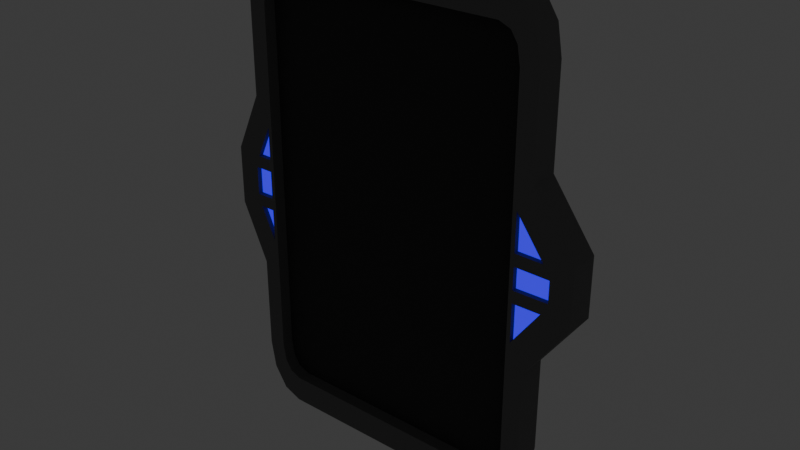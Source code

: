# Source: WallGreeblePad1.blend  (saved by Blender 4.2.66; exported with 4.5.12 LTS)
import bpy
from mathutils import Matrix  # noqa: F401  (used for matrix-valued properties, if any)

bpy.ops.wm.read_factory_settings(use_empty=True)
scene = bpy.context.scene
scene.name = 'Scene'

# ---- collections
col_collection = bpy.data.collections.new('Collection'); scene.collection.children.link(col_collection)

# ---- images (referenced by path relative to the original .blend; pixels are not part of the script)
import os
ASSET_DIR = os.environ.get("B2B_ASSET_DIR", "")  # directory of the original .blend (textures are referenced by path, not embedded)
HERE = os.path.dirname(os.path.abspath(__file__))  # packed textures are extracted next to this script under _unpacked/

def load_image(name, relpath, width, height, colorspace="sRGB"):
    """Load a texture the original file referenced (path relative to the .blend, or extracted next to this script)."""
    p = next((c for c in (os.path.join(HERE, relpath), os.path.join(ASSET_DIR, relpath)) if relpath and os.path.exists(c)), "")
    if p:
        img = bpy.data.images.load(p, check_existing=True)
        img.name = name
    else:  # same state as the original file: an image datablock whose file is absent (Cycles renders it pink)
        img = bpy.data.images.new(name, width, height)
        img.source = "FILE"
        img.filepath = "//" + (relpath or name)
    img.colorspace_settings.name = colorspace
    return img
img_texturesci_fi_png = load_image('Texturesci fi.png', 'Texturesci fi.png', 1024, 1024, 'sRGB')

# ---- materials (node trees are filled in below, after node groups)
mat_texture = bpy.data.materials.new('Texture')
mat_texture.roughness = 0.5
mat_material_001 = bpy.data.materials.new('Material.001')
mat_material_002 = bpy.data.materials.new('Material.002')
mat_material_003 = bpy.data.materials.new('Material.003')

# ---- material node trees
mat_texture.use_nodes = True; mat_texture.node_tree.nodes.clear()
_N = mat_texture.node_tree.nodes; _L = mat_texture.node_tree.links
n0 = _N.new('ShaderNodeBsdfPrincipled'); n0.name = 'Principled BSDF'; n0.location = (10, 300)
n0.inputs[27].default_value = (0.0, 0.0, 0.0, 1.0)
n0.inputs[28].default_value = 1.0
n1 = _N.new('ShaderNodeOutputMaterial'); n1.name = 'Material Output'; n1.location = (300, 300)
n2 = _N.new('ShaderNodeNormalMap'); n2.name = 'Normal Map'; n2.location = (-300, -300)
n2.label = 'Normal/Map'
n2.inputs[0].default_value = 0.0
n3 = _N.new('ShaderNodeTexImage'); n3.name = 'Image Texture'; n3.location = (-300, 600)
n3.image = img_texturesci_fi_png
_L.new(n0.outputs[0], n1.inputs[0])
_L.new(n2.outputs[0], n0.inputs[5])
_L.new(n3.outputs[0], n0.inputs[0])
n1.is_active_output = True
mat_material_001.use_nodes = True; mat_material_001.node_tree.nodes.clear()
_N = mat_material_001.node_tree.nodes; _L = mat_material_001.node_tree.links
n0 = _N.new('ShaderNodeBsdfPrincipled'); n0.name = 'Principled BSDF'; n0.location = (10, 300)
n0.inputs[0].default_value = (0.04023, 0.04023, 0.04023, 1.0)
n0.inputs[2].default_value = 1.0
n1 = _N.new('ShaderNodeOutputMaterial'); n1.name = 'Material Output'; n1.location = (300, 300)
_L.new(n0.outputs[0], n1.inputs[0])
n1.is_active_output = True
mat_material_002.use_nodes = True; mat_material_002.node_tree.nodes.clear()
_N = mat_material_002.node_tree.nodes; _L = mat_material_002.node_tree.links
n0 = _N.new('ShaderNodeBsdfPrincipled'); n0.name = 'Principled BSDF'; n0.location = (10, 300)
n0.inputs[0].default_value = (0.1607, 0.1607, 0.1607, 1.0)
n0.inputs[2].default_value = 1.0
n1 = _N.new('ShaderNodeOutputMaterial'); n1.name = 'Material Output'; n1.location = (300, 300)
_L.new(n0.outputs[0], n1.inputs[0])
n1.is_active_output = True
mat_material_003.use_nodes = True; mat_material_003.node_tree.nodes.clear()
_N = mat_material_003.node_tree.nodes; _L = mat_material_003.node_tree.links
n0 = _N.new('ShaderNodeBsdfPrincipled'); n0.name = 'Principled BSDF'; n0.location = (10, 300)
n0.inputs[0].default_value = (0.03643, 0.02557, 0.1814, 1.0)
n0.inputs[2].default_value = 1.0
n0.inputs[27].default_value = (0.03636, 0.0, 1.0, 1.0)
n0.inputs[28].default_value = 1.0
n1 = _N.new('ShaderNodeOutputMaterial'); n1.name = 'Material Output'; n1.location = (300, 300)
_L.new(n0.outputs[0], n1.inputs[0])
n1.is_active_output = True

# ---- world
world_world = bpy.data.worlds.new('World'); scene.world = world_world
world_world.use_nodes = True; world_world.node_tree.nodes.clear()
_N = world_world.node_tree.nodes; _L = world_world.node_tree.links
n0 = _N.new('ShaderNodeOutputWorld'); n0.name = 'World Output'; n0.location = (300, 300)
n1 = _N.new('ShaderNodeBackground'); n1.name = 'Background'; n1.location = (10, 300)
n1.inputs[0].default_value = (0.05088, 0.05088, 0.05088, 1.0)
_L.new(n1.outputs[0], n0.inputs[0])
n0.is_active_output = True
world_world.color = (0.05088, 0.05088, 0.05088)
world_world.sun_shadow_jitter_overblur = 0.0

# ---- meshes
me_cube_353 = bpy.data.meshes.new('Cube.353')
me_cube_353.from_pydata([(0.1807, 0.02509, -0.2167), (0.1374, 0.02509, -0.2841), (0.1749, 0.02509, -0.2504), (0.159, 0.02509, -0.2751), (0.1346, -0.009264, -0.2512), (0.1595, -0.009264, -0.2124), (0.1481, -0.009264, -0.2455), (0.1559, -0.009264, -0.2333), (-0.1409, 0.02509, -0.2841), (-0.1842, 0.02509, -0.2167), (-0.1626, 0.02509, -0.2751), (-0.1784, 0.02509, -0.2504), (-0.1631, -0.009264, -0.2124), (-0.1382, -0.009264, -0.2512), (-0.1595, -0.009264, -0.2333), (-0.1516, -0.009264, -0.2455), (0.1374, 0.02509, 0.2841), (0.1807, 0.02509, 0.2167), (0.159, 0.02509, 0.2751), (0.1749, 0.02509, 0.2504), (0.1595, -0.009264, 0.2124), (0.1346, -0.009264, 0.2512), (0.1559, -0.009264, 0.2333), (0.1481, -0.009264, 0.2455), (-0.1842, 0.02509, 0.2167), (-0.1409, 0.02509, 0.2841), (-0.1784, 0.02509, 0.2504), (-0.1626, 0.02509, 0.2751), (-0.1382, -0.009264, 0.2512), (-0.1631, -0.009264, 0.2124), (-0.1516, -0.009264, 0.2455), (-0.1595, -0.009264, 0.2333), (-0.1842, 0.02509, -0.1044), (-0.1842, 0.02509, 0.1044), (-0.2156, 0.02509, -0.03482), (-0.2156, 0.02509, 0.03482), (-0.1631, -0.009264, 0.09405), (-0.1631, -0.009264, -0.09405), (-0.1944, -0.009264, 0.02442), (-0.1944, -0.009264, -0.02441), (0.1807, 0.02509, 0.1044), (0.1807, 0.02509, -0.1044), (0.2308, 0.02509, 0.03482), (0.2308, 0.02509, -0.03482), (0.1807, -0.009264, -0.1044), (0.1595, -0.009264, 0.08969), (0.2097, -0.009264, -0.02005), (0.2097, -0.009264, 0.02005), (0.1807, -0.009264, -0.2167), (0.1749, -0.009264, -0.2504), (0.159, -0.009264, -0.2751), (0.1374, -0.009264, -0.2841), (-0.1784, -0.009264, -0.2504), (-0.1842, -0.009264, -0.2167), (-0.1626, -0.009264, -0.2751), (-0.1409, -0.009264, -0.2841), (-0.1626, -0.009264, 0.2751), (-0.1409, -0.009264, 0.2841), (-0.1784, -0.009264, 0.2504), (-0.1842, -0.009264, 0.2167), (0.1749, -0.009264, 0.2504), (0.1807, -0.009264, 0.2167), (0.159, -0.009264, 0.2751), (0.1374, -0.009264, 0.2841), (-0.2156, -0.009264, -0.03482), (-0.1842, -0.009264, -0.1044), (0.1595, -0.009264, -0.08969), (0.2308, -0.009264, -0.03482), (-0.2156, -0.009264, 0.03482), (0.2308, -0.009264, 0.03482), (-0.1842, -0.009264, 0.1044), (0.1807, -0.009264, 0.1044), (0.1595, -0.009264, -0.0206), (0.1595, -0.009264, 0.0206), (-0.1631, -0.009264, -0.02408), (-0.1631, -0.009264, 0.02408), (-0.1631, 0.005475, -0.09405), (0.1595, 0.005475, -0.08969), (0.1595, 0.005475, 0.08969), (-0.1631, 0.005475, 0.09405), (0.1595, 0.005475, -0.2124), (0.1559, 0.005475, -0.2333), (0.1481, 0.005475, -0.2455), (0.1346, 0.005475, -0.2512), (-0.1595, 0.005475, -0.2333), (-0.1631, 0.005475, -0.2124), (-0.1516, 0.005475, -0.2455), (-0.1382, 0.005475, -0.2512), (-0.1516, 0.005475, 0.2455), (-0.1382, 0.005475, 0.2512), (-0.1595, 0.005475, 0.2333), (-0.1631, 0.005475, 0.2124), (0.1559, 0.005475, 0.2333), (0.1595, 0.005475, 0.2124), (0.1481, 0.005475, 0.2455), (0.1346, 0.005475, 0.2512), (0.1595, 0.005475, -0.0206), (0.1595, 0.005475, 0.0206), (-0.1631, 0.005475, -0.02408), (-0.1631, 0.005475, 0.02408), (0.1642, -0.009264, -0.07338), (0.1972, -0.009264, -0.0275), (0.1642, -0.009264, -0.02785), (0.1642, -0.009264, -0.01323), (0.205, -0.009264, -0.01279), (0.205, -0.009264, 0.0128), (0.1642, -0.009264, 0.01324), (0.1642, -0.009264, 0.02786), (0.1972, -0.009264, 0.0275), (0.1642, -0.009264, 0.07338), (-0.1897, -0.009264, -0.01705), (-0.1678, -0.009264, -0.01682), (-0.1678, -0.009264, 0.01682), (-0.1897, -0.009264, 0.01705), (-0.1855, -0.009264, -0.03163), (-0.1678, -0.009264, -0.0709), (-0.1678, -0.009264, -0.03144), (-0.1855, -0.009264, 0.03163), (-0.1678, -0.009264, 0.03144), (-0.1678, -0.009264, 0.0709), (0.1642, -0.003324, -0.07338), (0.1972, -0.003324, -0.0275), (0.1642, -0.003324, -0.02785), (0.205, -0.003324, -0.01279), (0.1642, -0.003324, -0.01323), (0.1642, -0.003324, 0.01324), (0.205, -0.003324, 0.0128), (0.1972, -0.003324, 0.0275), (0.1642, -0.003324, 0.02786), (0.1642, -0.003324, 0.07338), (-0.1678, -0.003324, -0.01682), (-0.1897, -0.003324, -0.01705), (-0.1897, -0.003324, 0.01705), (-0.1678, -0.003324, 0.01682), (-0.1855, -0.003324, -0.03163), (-0.1678, -0.003324, -0.0709), (-0.1678, -0.003324, -0.03144), (-0.1678, -0.003324, 0.03144), (-0.1855, -0.003324, 0.03163), (-0.1678, -0.003324, 0.0709)], [], [(41, 44, 48, 0), (17, 61, 71, 40), (25, 57, 63, 16), (33, 24, 26, 27, 25, 16, 18, 19, 17, 40), (9, 53, 65, 32), (1, 51, 55, 8), (4, 6, 82, 83), (20, 22, 92, 93), (0, 48, 49, 2), (2, 49, 50, 3), (3, 50, 51, 1), (53, 9, 11, 52), (52, 11, 10, 54), (54, 10, 8, 55), (57, 25, 27, 56), (56, 27, 26, 58), (58, 26, 24, 59), (61, 17, 19, 60), (60, 19, 18, 62), (62, 18, 16, 63), (33, 70, 59, 24), (107, 108, 127, 128), (118, 119, 139, 137), (113, 110, 131, 132), (33, 40, 42, 35), (35, 42, 43, 34), (34, 43, 41, 32), (44, 41, 43, 67), (67, 43, 42, 69), (69, 42, 40, 71), (70, 33, 35, 68), (68, 35, 34, 64), (64, 34, 32, 65), (8, 10, 11, 9, 32, 41, 0, 2, 3, 1), (5, 7, 49, 48), (7, 6, 50, 49), (6, 4, 51, 50), (14, 12, 53, 52), (15, 14, 52, 54), (13, 15, 54, 55), (30, 28, 57, 56), (31, 30, 56, 58), (29, 31, 58, 59), (22, 20, 61, 60), (23, 22, 60, 62), (21, 23, 62, 63), (4, 13, 55, 51), (28, 21, 63, 57), (37, 39, 64, 65), (46, 66, 44, 67), (39, 38, 68, 64), (47, 46, 67, 69), (38, 36, 70, 68), (45, 47, 69, 71), (36, 29, 59, 70), (12, 37, 65, 53), (20, 45, 71, 61), (66, 5, 48, 44), (6, 7, 81, 82), (5, 66, 77, 80), (31, 29, 91, 90), (103, 104, 123, 124), (114, 115, 135, 134), (119, 117, 138, 139), (76, 85, 84, 86, 87, 83, 82, 81, 80, 77), (89, 88, 90, 91, 79, 78, 93, 92, 94, 95), (98, 96, 97, 99), (76, 77, 96, 98), (99, 97, 78, 79), (22, 23, 94, 92), (12, 14, 84, 85), (75, 74, 98, 99), (23, 21, 95, 94), (14, 15, 86, 84), (74, 37, 76, 98), (13, 4, 83, 87), (15, 13, 87, 86), (36, 75, 99, 79), (29, 36, 79, 91), (72, 73, 97, 96), (21, 28, 89, 95), (28, 30, 88, 89), (37, 12, 85, 76), (66, 72, 96, 77), (30, 31, 90, 88), (45, 20, 93, 78), (7, 5, 80, 81), (73, 45, 78, 97), (66, 46, 101, 100), (46, 72, 102, 101), (72, 66, 100, 102), (72, 46, 104, 103), (46, 47, 105, 104), (47, 73, 106, 105), (73, 72, 103, 106), (73, 47, 108, 107), (47, 45, 109, 108), (45, 73, 107, 109), (39, 74, 111, 110), (74, 75, 112, 111), (75, 38, 113, 112), (38, 39, 110, 113), (39, 37, 115, 114), (37, 74, 116, 115), (74, 39, 114, 116), (38, 75, 118, 117), (75, 36, 119, 118), (36, 38, 117, 119), (120, 121, 122), (124, 123, 126, 125), (128, 127, 129), (131, 130, 133, 132), (134, 135, 136), (138, 137, 139), (116, 114, 134, 136), (106, 103, 124, 125), (111, 112, 133, 130), (100, 101, 121, 120), (109, 107, 128, 129), (115, 116, 136, 135), (104, 105, 126, 123), (112, 113, 132, 133), (102, 100, 120, 122), (108, 109, 129, 127), (105, 106, 125, 126), (101, 102, 122, 121), (117, 118, 137, 138), (110, 111, 130, 131)])
me_cube_353.polygons.foreach_set('use_smooth', [True] * 128)
me_cube_353.polygons.foreach_set('material_index', [2, 2, 2, 2, 2, 2, 2, 2, 2, 2, 2, 2, 2, 2, 2, 2, 2, 2, 2, 2, 2, 2, 2, 2, 2, 2, 2, 2, 2, 2, 2, 2, 2, 2, 2, 2, 2, 2, 2, 2, 2, 2, 2, 2, 2, 2, 2, 2, 2, 2, 2, 2, 2, 2, 2, 2, 2, 2, 2, 2, 2, 2, 2, 2, 1, 1, 1, 1, 1, 2, 2, 2, 2, 2, 2, 2, 2, 2, 2, 2, 2, 2, 2, 2, 2, 2, 2, 2, 2, 2, 2, 2, 2, 2, 2, 2, 2, 2, 2, 2, 2, 2, 2, 2, 2, 2, 2, 2, 3, 3, 3, 3, 3, 3, 2, 2, 2, 2, 2, 2, 2, 2, 2, 2, 2, 2, 2, 2])
_k = set([(0, 2), (0, 41), (0, 48), (1, 3), (1, 8), (1, 51), (2, 3), (2, 49), (3, 50), (4, 6), (4, 13), (4, 83), (5, 7), (5, 66), (5, 80), (6, 7), (6, 82), (7, 81), (8, 10), (8, 55), (9, 11), (9, 32), (9, 53), (10, 11), (10, 54), (11, 52), (12, 14), (12, 37), (12, 85), (13, 15), (13, 87), (14, 15), (14, 84), (15, 86), (16, 18), (16, 25), (16, 63), (17, 19), (17, 40), (17, 61), (18, 19), (18, 62), (19, 60), (20, 22), (20, 45), (20, 93), (21, 23), (21, 28), (21, 95), (22, 23), (22, 92), (23, 94), (24, 26), (24, 33), (24, 59), (25, 27), (25, 57), (26, 27), (26, 58), (27, 56), (28, 30), (28, 89), (29, 31), (29, 36), (29, 91), (30, 31), (30, 88), (31, 90), (32, 34), (32, 65), (33, 35), (33, 70), (34, 35), (34, 64), (35, 68), (36, 75), (37, 74), (40, 42), (40, 71), (41, 43), (41, 44), (42, 43), (42, 69), (43, 67), (44, 48), (44, 67), (45, 73), (48, 49), (49, 50), (50, 51), (51, 55), (52, 53), (52, 54), (53, 65), (54, 55), (56, 57), (56, 58), (57, 63), (58, 59), (59, 70), (60, 61), (60, 62), (61, 71), (62, 63), (64, 65), (64, 68), (66, 72), (67, 69), (68, 70), (69, 71), (72, 73), (74, 75), (76, 85), (76, 98), (77, 80), (77, 96), (78, 93), (78, 97), (79, 91), (79, 99), (80, 81), (81, 82), (82, 83), (83, 87), (84, 85), (84, 86), (86, 87), (88, 89), (88, 90), (89, 95), (90, 91), (92, 93), (92, 94), (94, 95), (96, 97), (98, 99), (100, 101), (100, 102), (100, 120), (101, 102), (101, 121), (102, 122), (103, 104), (103, 106), (103, 124), (104, 105), (104, 123), (105, 106), (105, 126), (106, 125), (107, 108), (107, 109), (107, 128), (108, 109), (108, 127), (109, 129), (110, 111), (110, 113), (110, 131), (111, 112), (111, 130), (112, 113), (112, 133), (113, 132), (114, 115), (114, 116), (114, 134), (115, 116), (115, 135), (116, 136), (117, 118), (117, 119), (117, 138), (118, 119), (118, 137), (119, 139), (120, 121), (120, 122), (121, 122), (123, 124), (123, 126), (124, 125), (125, 126), (127, 128), (127, 129), (128, 129), (130, 131), (130, 133), (131, 132), (132, 133), (134, 135), (134, 136), (135, 136), (137, 138), (137, 139), (138, 139)])
me_cube_353.attributes.new('sharp_edge', 'BOOLEAN', 'EDGE').data.foreach_set('value', [ (min(e.vertices), max(e.vertices)) in _k for e in me_cube_353.edges])
_uv = me_cube_353.uv_layers.new(name='UVMap')
_uv.uv.foreach_set('vector', [0.1514, 0.388, 0.1539, 0.388, 0.1539, 0.3885, 0.1514, 0.3885, 0.1514, 0.3866, 0.1539, 0.3866, 0.1539, 0.3871, 0.1514, 0.3871, 0.1514, 0.3841, 0.1539, 0.3841, 0.1539, 0.386, 0.1514, 0.386, 0.1506, 0.3838, 0.1511, 0.3838, 0.1512, 0.3838, 0.1513, 0.384, 0.1514, 0.3841, 0.1514, 0.386, 0.1513, 0.3862, 0.1512, 0.3863, 0.1511, 0.3863, 0.1506, 0.3863, 0.1514, 0.3816, 0.1539, 0.3816, 0.1539, 0.3821, 0.1514, 0.3821, 0.1514, 0.3791, 0.1539, 0.3791, 0.1539, 0.381, 0.1514, 0.381, 0.1563, 0.386, 0.1562, 0.3861, 0.1562, 0.3861, 0.1563, 0.386, 0.1542, 0.3862, 0.1541, 0.3862, 0.1541, 0.3862, 0.1542, 0.3862, 0.1514, 0.3885, 0.1539, 0.3885, 0.1539, 0.3887, 0.1514, 0.3887, 0.1514, 0.3788, 0.1539, 0.3788, 0.1539, 0.3789, 0.1514, 0.3789, 0.1514, 0.3789, 0.1539, 0.3789, 0.1539, 0.3791, 0.1514, 0.3791, 0.1539, 0.3816, 0.1514, 0.3816, 0.1514, 0.3814, 0.1539, 0.3814, 0.1539, 0.3814, 0.1514, 0.3814, 0.1514, 0.3811, 0.1539, 0.3811, 0.1539, 0.3811, 0.1514, 0.3811, 0.1514, 0.381, 0.1539, 0.381, 0.1539, 0.3841, 0.1514, 0.3841, 0.1514, 0.384, 0.1539, 0.384, 0.1539, 0.384, 0.1514, 0.384, 0.1514, 0.3837, 0.1539, 0.3837, 0.1539, 0.3837, 0.1514, 0.3837, 0.1514, 0.3835, 0.1539, 0.3835, 0.1539, 0.3866, 0.1514, 0.3866, 0.1514, 0.3865, 0.1539, 0.3865, 0.1539, 0.3865, 0.1514, 0.3865, 0.1514, 0.3862, 0.1539, 0.3862, 0.1539, 0.3862, 0.1514, 0.3862, 0.1514, 0.386, 0.1539, 0.386, 0.1514, 0.383, 0.1539, 0.383, 0.1539, 0.3835, 0.1514, 0.3835, 0.155, 0.3859, 0.155, 0.3861, 0.155, 0.3861, 0.155, 0.3859, 0.155, 0.3841, 0.1548, 0.384, 0.1548, 0.384, 0.155, 0.3841, 0.1551, 0.384, 0.1552, 0.384, 0.1552, 0.384, 0.1551, 0.384, 0.1506, 0.3838, 0.1506, 0.3863, 0.1503, 0.3863, 0.1503, 0.3838, 0.1503, 0.3838, 0.1503, 0.3863, 0.15, 0.3863, 0.15, 0.3838, 0.15, 0.3838, 0.15, 0.3863, 0.1497, 0.3863, 0.1497, 0.3838, 0.1539, 0.388, 0.1514, 0.388, 0.1514, 0.3877, 0.1539, 0.3877, 0.1539, 0.3877, 0.1514, 0.3877, 0.1503, 0.3863, 0.1539, 0.3874, 0.1539, 0.3874, 0.1514, 0.3874, 0.1514, 0.3871, 0.1539, 0.3871, 0.1539, 0.383, 0.1514, 0.383, 0.1514, 0.3827, 0.1539, 0.3827, 0.1539, 0.3827, 0.1514, 0.3827, 0.1514, 0.3824, 0.1539, 0.3824, 0.1539, 0.3824, 0.1514, 0.3824, 0.1514, 0.3821, 0.1539, 0.3821, 0.1489, 0.3841, 0.1489, 0.384, 0.149, 0.3838, 0.1492, 0.3838, 0.1497, 0.3838, 0.1497, 0.3863, 0.1492, 0.3863, 0.149, 0.3863, 0.1489, 0.3862, 0.1489, 0.386, 0.1561, 0.3862, 0.1562, 0.3862, 0.1563, 0.3863, 0.1561, 0.3863, 0.1562, 0.3862, 0.1562, 0.3861, 0.1564, 0.3862, 0.1563, 0.3863, 0.1562, 0.3861, 0.1563, 0.386, 0.1564, 0.386, 0.1564, 0.3862, 0.1562, 0.384, 0.1561, 0.384, 0.1561, 0.3838, 0.1563, 0.3838, 0.1562, 0.384, 0.1562, 0.384, 0.1563, 0.3838, 0.1564, 0.384, 0.1563, 0.3841, 0.1562, 0.384, 0.1564, 0.384, 0.1564, 0.3841, 0.1541, 0.384, 0.154, 0.3841, 0.1539, 0.3841, 0.1539, 0.384, 0.1541, 0.384, 0.1541, 0.384, 0.1539, 0.384, 0.154, 0.3838, 0.1542, 0.384, 0.1541, 0.384, 0.154, 0.3838, 0.1542, 0.3838, 0.1541, 0.3862, 0.1542, 0.3862, 0.1542, 0.3863, 0.154, 0.3863, 0.1541, 0.3861, 0.1541, 0.3862, 0.154, 0.3863, 0.1539, 0.3862, 0.154, 0.386, 0.1541, 0.3861, 0.1539, 0.3862, 0.1539, 0.386, 0.1563, 0.386, 0.1563, 0.3841, 0.1564, 0.3841, 0.1564, 0.386, 0.154, 0.3841, 0.154, 0.386, 0.1539, 0.386, 0.1539, 0.3841, 0.1556, 0.384, 0.1553, 0.3839, 0.1553, 0.3838, 0.1556, 0.3838, 0.1552, 0.3862, 0.1555, 0.3862, 0.1556, 0.3863, 0.1553, 0.3863, 0.1553, 0.3839, 0.155, 0.3839, 0.155, 0.3838, 0.1553, 0.3838, 0.1551, 0.3861, 0.1552, 0.3862, 0.1553, 0.3863, 0.155, 0.3863, 0.155, 0.3839, 0.1547, 0.384, 0.1547, 0.3838, 0.155, 0.3838, 0.1548, 0.3862, 0.1551, 0.3861, 0.155, 0.3863, 0.1547, 0.3863, 0.1547, 0.384, 0.1542, 0.384, 0.1542, 0.3838, 0.1547, 0.3838, 0.1561, 0.384, 0.1556, 0.384, 0.1556, 0.3838, 0.1561, 0.3838, 0.1542, 0.3862, 0.1548, 0.3862, 0.1547, 0.3863, 0.1542, 0.3863, 0.1555, 0.3862, 0.1561, 0.3862, 0.1561, 0.3863, 0.1556, 0.3863, 0.1562, 0.3861, 0.1562, 0.3862, 0.1562, 0.3862, 0.1562, 0.3861, 0.1561, 0.3862, 0.1555, 0.3862, 0.1555, 0.3862, 0.1561, 0.3862, 0.1541, 0.384, 0.1542, 0.384, 0.1542, 0.384, 0.1541, 0.384, 0.1552, 0.3859, 0.1552, 0.3862, 0.1552, 0.3862, 0.1552, 0.3859, 0.1553, 0.384, 0.1555, 0.384, 0.1555, 0.384, 0.1553, 0.384, 0.1548, 0.384, 0.155, 0.384, 0.155, 0.384, 0.1548, 0.384, 0.9856, 0.2869, 0.9856, 0.3552, 0.9824, 0.3673, 0.9753, 0.3743, 0.9632, 0.3776, 0.718, 0.3776, 0.7059, 0.3743, 0.6989, 0.3673, 0.6956, 0.3552, 0.6956, 0.2843, 0.9632, 0.08756, 0.9753, 0.09081, 0.9824, 0.09784, 0.9856, 0.11, 0.9856, 0.1783, 0.6956, 0.1808, 0.6956, 0.11, 0.6989, 0.09784, 0.7059, 0.09081, 0.718, 0.08756, 0.9856, 0.2465, 0.6956, 0.2445, 0.6956, 0.2207, 0.9856, 0.2187, 0.9856, 0.2869, 0.6956, 0.2843, 0.6956, 0.2445, 0.9856, 0.2465, 0.9856, 0.2187, 0.6956, 0.2207, 0.6956, 0.1808, 0.9856, 0.1783, 0.1541, 0.3862, 0.1541, 0.3861, 0.1541, 0.3861, 0.1541, 0.3862, 0.1561, 0.384, 0.1562, 0.384, 0.1562, 0.384, 0.1561, 0.384, 0.155, 0.3841, 0.1553, 0.3841, 0.1553, 0.3841, 0.155, 0.3841, 0.1541, 0.3861, 0.154, 0.386, 0.154, 0.386, 0.1541, 0.3861, 0.1562, 0.384, 0.1562, 0.384, 0.1562, 0.384, 0.1562, 0.384, 0.1553, 0.3841, 0.1556, 0.384, 0.1556, 0.384, 0.1553, 0.3841, 0.1563, 0.3841, 0.1563, 0.386, 0.1563, 0.386, 0.1563, 0.3841, 0.1562, 0.384, 0.1563, 0.3841, 0.1563, 0.3841, 0.1562, 0.384, 0.1547, 0.384, 0.155, 0.3841, 0.155, 0.3841, 0.1547, 0.384, 0.1542, 0.384, 0.1547, 0.384, 0.1547, 0.384, 0.1542, 0.384, 0.1552, 0.3859, 0.1551, 0.3859, 0.1551, 0.3859, 0.1552, 0.3859, 0.154, 0.386, 0.154, 0.3841, 0.154, 0.3841, 0.154, 0.386, 0.154, 0.3841, 0.1541, 0.384, 0.1541, 0.384, 0.154, 0.3841, 0.1556, 0.384, 0.1561, 0.384, 0.1561, 0.384, 0.1556, 0.384, 0.1555, 0.3862, 0.1552, 0.3859, 0.1552, 0.3859, 0.1555, 0.3862, 0.1541, 0.384, 0.1541, 0.384, 0.1541, 0.384, 0.1541, 0.384, 0.1548, 0.3862, 0.1542, 0.3862, 0.1542, 0.3862, 0.1548, 0.3862, 0.1562, 0.3862, 0.1561, 0.3862, 0.1561, 0.3862, 0.1562, 0.3862, 0.1551, 0.3859, 0.1548, 0.3862, 0.1548, 0.3862, 0.1551, 0.3859, 0.1555, 0.3862, 0.1552, 0.3862, 0.1553, 0.3862, 0.1555, 0.3861, 0.1552, 0.3862, 0.1552, 0.3859, 0.1553, 0.386, 0.1553, 0.3862, 0.1552, 0.3859, 0.1555, 0.3862, 0.1555, 0.3861, 0.1553, 0.386, 0.1552, 0.3859, 0.1552, 0.3862, 0.1552, 0.3862, 0.1552, 0.3859, 0.1552, 0.3862, 0.1551, 0.3861, 0.1551, 0.3861, 0.1552, 0.3862, 0.1551, 0.3861, 0.1551, 0.3859, 0.1551, 0.3859, 0.1551, 0.3861, 0.1551, 0.3859, 0.1552, 0.3859, 0.1552, 0.3859, 0.1551, 0.3859, 0.1551, 0.3859, 0.1551, 0.3861, 0.155, 0.3861, 0.155, 0.3859, 0.1551, 0.3861, 0.1548, 0.3862, 0.1548, 0.3861, 0.155, 0.3861, 0.1548, 0.3862, 0.1551, 0.3859, 0.155, 0.3859, 0.1548, 0.3861, 0.1553, 0.3839, 0.1553, 0.3841, 0.1552, 0.3841, 0.1552, 0.384, 0.1553, 0.3841, 0.155, 0.3841, 0.1551, 0.3841, 0.1552, 0.3841, 0.155, 0.3841, 0.155, 0.3839, 0.1551, 0.384, 0.1551, 0.3841, 0.155, 0.3839, 0.1553, 0.3839, 0.1552, 0.384, 0.1551, 0.384, 0.1553, 0.3839, 0.1556, 0.384, 0.1555, 0.384, 0.1553, 0.384, 0.1556, 0.384, 0.1553, 0.3841, 0.1553, 0.3841, 0.1555, 0.384, 0.1553, 0.3841, 0.1553, 0.3839, 0.1553, 0.384, 0.1553, 0.3841, 0.155, 0.3839, 0.155, 0.3841, 0.155, 0.3841, 0.155, 0.384, 0.155, 0.3841, 0.1547, 0.384, 0.1548, 0.384, 0.155, 0.3841, 0.1547, 0.384, 0.155, 0.3839, 0.155, 0.384, 0.1548, 0.384, 0.1555, 0.3861, 0.1553, 0.3862, 0.1553, 0.386, 0.1552, 0.3859, 0.1552, 0.3862, 0.1551, 0.3861, 0.1551, 0.3859, 0.155, 0.3859, 0.155, 0.3861, 0.1548, 0.3861, 0.1552, 0.384, 0.1552, 0.3841, 0.1551, 0.3841, 0.1551, 0.384, 0.1553, 0.384, 0.1555, 0.384, 0.1553, 0.3841, 0.155, 0.384, 0.155, 0.3841, 0.1548, 0.384, 0.1553, 0.3841, 0.1553, 0.384, 0.1553, 0.384, 0.1553, 0.3841, 0.1551, 0.3859, 0.1552, 0.3859, 0.1552, 0.3859, 0.1551, 0.3859, 0.1552, 0.3841, 0.1551, 0.3841, 0.1551, 0.3841, 0.1552, 0.3841, 0.1555, 0.3861, 0.1553, 0.3862, 0.1553, 0.3862, 0.1555, 0.3861, 0.1548, 0.3861, 0.155, 0.3859, 0.155, 0.3859, 0.1548, 0.3861, 0.1555, 0.384, 0.1553, 0.3841, 0.1553, 0.3841, 0.1555, 0.384, 0.1552, 0.3862, 0.1551, 0.3861, 0.1551, 0.3861, 0.1552, 0.3862, 0.1551, 0.3841, 0.1551, 0.384, 0.1551, 0.384, 0.1551, 0.3841, 0.1553, 0.386, 0.1555, 0.3861, 0.1555, 0.3861, 0.1553, 0.386, 0.155, 0.3861, 0.1548, 0.3861, 0.1548, 0.3861, 0.155, 0.3861, 0.1551, 0.3861, 0.1551, 0.3859, 0.1551, 0.3859, 0.1551, 0.3861, 0.1553, 0.3862, 0.1553, 0.386, 0.1553, 0.386, 0.1553, 0.3862, 0.155, 0.384, 0.155, 0.3841, 0.155, 0.3841, 0.155, 0.384, 0.1552, 0.384, 0.1552, 0.3841, 0.1552, 0.3841, 0.1552, 0.384])
me_cube_353.materials.append(mat_texture)
me_cube_353.materials.append(mat_material_001)
me_cube_353.materials.append(mat_material_002)
me_cube_353.materials.append(mat_material_003)
me_cube_353.update()
me_cube_353.normals_split_custom_set([tuple(v) for v in zip(*[iter([1.0, 0.0, 0.0, 1.0, 0.0, 0.0, 1.0, 0.0, 0.0, 1.0, 0.0, 0.0, 1.0, 0.0, 0.0, 1.0, 0.0, 0.0, 1.0, 0.0, 0.0, 1.0, 0.0, 0.0, 0.0, 0.0, 1.0, 0.0, 0.0, 1.0, 0.0, 0.0, 1.0, 0.0, 0.0, 1.0, -3.895e-08, 1.0, -2.701e-09, -4.177e-08, 1.0, -6.13e-09, -4.177e-08, 1.0, -6.13e-09, -4.177e-08, 1.0, -6.13e-09, -4.177e-08, 1.0, -6.13e-09, -4.177e-08, 1.0, -6.13e-09, -4.177e-08, 1.0, -6.13e-09, -4.177e-08, 1.0, -6.13e-09, -4.177e-08, 1.0, -6.13e-09, -3.883e-08, 1.0, -2.557e-09, -1.0, 0.0, 0.0, -1.0, 0.0, 0.0, -1.0, 0.0, 0.0, -1.0, 0.0, 0.0, 0.0, 0.0, -1.0, 0.0, 0.0, -1.0, 0.0, 0.0, -1.0, 0.0, 0.0, -1.0, -0.3851, 0.0, 0.9229, -0.3851, 0.0, 0.9229, -0.3851, 0.0, 0.9229, -0.3851, 0.0, 0.9229, -0.9855, 0.0, -0.1696, -0.9855, 0.0, -0.1696, -0.9855, 0.0, -0.1696, -0.9855, 0.0, -0.1696, 0.9855, 0.0, -0.1696, 0.9855, 0.0, -0.1696, 0.9855, 0.0, -0.1696, 0.9855, 0.0, -0.1696, 0.8414, 0.0, -0.5404, 0.8414, 0.0, -0.5404, 0.8414, 0.0, -0.5404, 0.8414, 0.0, -0.5404, 0.3851, 0.0, -0.9229, 0.3851, 0.0, -0.9229, 0.3851, 0.0, -0.9229, 0.3851, 0.0, -0.9229, -0.9855, 0.0, -0.1696, -0.9855, 0.0, -0.1696, -0.9855, 0.0, -0.1696, -0.9855, 0.0, -0.1696, -0.8414, 0.0, -0.5404, -0.8414, 0.0, -0.5404, -0.8414, 0.0, -0.5404, -0.8414, 0.0, -0.5404, -0.3851, 0.0, -0.9229, -0.3851, 0.0, -0.9229, -0.3851, 0.0, -0.9229, -0.3851, 0.0, -0.9229, -0.3851, 0.0, 0.9229, -0.3851, 0.0, 0.9229, -0.3851, 0.0, 0.9229, -0.3851, 0.0, 0.9229, -0.8414, 0.0, 0.5404, -0.8414, 0.0, 0.5404, -0.8414, 0.0, 0.5404, -0.8414, 0.0, 0.5404, -0.9855, 0.0, 0.1696, -0.9855, 0.0, 0.1696, -0.9855, 0.0, 0.1696, -0.9855, 0.0, 0.1696, 0.9855, 0.0, 0.1696, 0.9855, 0.0, 0.1696, 0.9855, 0.0, 0.1696, 0.9855, 0.0, 0.1696, 0.8414, 0.0, 0.5404, 0.8414, 0.0, 0.5404, 0.8414, 0.0, 0.5404, 0.8414, 0.0, 0.5404, 0.3851, 0.0, 0.9229, 0.3851, 0.0, 0.9229, 0.3851, 0.0, 0.9229, 0.3851, 0.0, 0.9229, -1.0, 0.0, 0.0, -1.0, 0.0, 0.0, -1.0, 0.0, 0.0, -1.0, 0.0, 0.0, 0.01079, 0.0, 0.9999, 0.01079, 0.0, 0.9999, 0.01079, 0.0, 0.9999, 0.01079, 0.0, 0.9999, -1.0, 0.0, 0.0, -1.0, 0.0, 0.0, -1.0, 0.0, 0.0, -1.0, 0.0, 0.0, 1.0, 0.0, -8.737e-07, 1.0, 0.0, -8.737e-07, 1.0, 0.0, -8.737e-07, 1.0, 0.0, -8.737e-07, -3.895e-08, 1.0, -2.701e-09, -3.883e-08, 1.0, -2.557e-09, -3.464e-08, 1.0, 0.0, -3.48e-08, 1.0, 0.0, -3.48e-08, 1.0, 0.0, -3.464e-08, 1.0, 0.0, -3.464e-08, 1.0, 0.0, -3.48e-08, 1.0, 0.0, -3.48e-08, 1.0, 0.0, -3.464e-08, 1.0, 0.0, -3.883e-08, 1.0, -3.788e-10, -3.895e-08, 1.0, -4.002e-10, 0.8114, 0.0, -0.5845, 0.8114, 0.0, -0.5845, 0.8114, 0.0, -0.5845, 0.8114, 0.0, -0.5845, 1.0, 0.0, 0.0, 1.0, 0.0, 0.0, 1.0, 0.0, 0.0, 1.0, 0.0, 0.0, 0.8114, 0.0, 0.5845, 0.8114, 0.0, 0.5845, 0.8114, 0.0, 0.5845, 0.8114, 0.0, 0.5845, -0.9117, 0.0, 0.4107, -0.9117, 0.0, 0.4107, -0.9117, 0.0, 0.4107, -0.9117, 0.0, 0.4107, -1.0, 0.0, 0.0, -1.0, 0.0, 0.0, -1.0, 0.0, 0.0, -1.0, 0.0, 0.0, -0.9117, 0.0, -0.4107, -0.9117, 0.0, -0.4107, -0.9117, 0.0, -0.4107, -0.9117, 0.0, -0.4107, -4.177e-08, 1.0, -9.082e-10, -4.177e-08, 1.0, -9.082e-10, -4.177e-08, 1.0, -9.082e-10, -4.177e-08, 1.0, -9.082e-10, -3.895e-08, 1.0, -4.002e-10, -3.883e-08, 1.0, -3.788e-10, -4.177e-08, 1.0, -9.082e-10, -4.177e-08, 1.0, -9.082e-10, -4.177e-08, 1.0, -9.082e-10, -4.177e-08, 1.0, -9.082e-10, 4.333e-08, -1.0, 0.0, 3.963e-08, -1.0, 0.0, 3.792e-08, -1.0, 0.0, 4.322e-08, -1.0, 0.0, 3.963e-08, -1.0, 0.0, 4.069e-08, -1.0, 0.0, 4.372e-08, -1.0, 0.0, 3.792e-08, -1.0, 0.0, 4.069e-08, -1.0, 0.0, 4.562e-08, -1.0, 1.201e-08, 4.516e-08, -1.0, 1.389e-08, 4.372e-08, -1.0, 0.0, 4.801e-08, -1.0, 0.0, 5.106e-08, -1.0, -3.195e-09, 5.219e-08, -1.0, -2.749e-09, 4.145e-08, -1.0, 0.0, 4.292e-08, -1.0, 1.986e-08, 4.801e-08, -1.0, 0.0, 4.145e-08, -1.0, 0.0, 4.945e-08, -1.0, 3.087e-08, 5.168e-08, -1.0, 3.787e-08, 4.292e-08, -1.0, 1.986e-08, 4.945e-08, -1.0, 3.087e-08, 5.038e-08, -1.0, 3.618e-08, 4.292e-08, -1.0, -1.986e-08, 5.168e-08, -1.0, -3.787e-08, 5.038e-08, -1.0, -3.618e-08, 4.945e-08, -1.0, -3.087e-08, 4.801e-08, -1.0, -1.463e-08, 4.292e-08, -1.0, -1.986e-08, 4.945e-08, -1.0, -3.087e-08, 4.145e-08, -1.0, -8.946e-09, 5.106e-08, -1.0, -1.129e-08, 4.801e-08, -1.0, -1.463e-08, 4.145e-08, -1.0, -8.946e-09, 5.219e-08, -1.0, -1.311e-08, 3.963e-08, -1.0, -2.514e-08, 4.333e-08, -1.0, -8.159e-09, 4.322e-08, -1.0, -1.041e-08, 3.792e-08, -1.0, -2.563e-08, 4.069e-08, -1.0, -1.561e-08, 3.963e-08, -1.0, -2.514e-08, 3.792e-08, -1.0, -2.563e-08, 4.372e-08, -1.0, -9.635e-09, 4.562e-08, -1.0, -1.201e-08, 4.069e-08, -1.0, -1.561e-08, 4.372e-08, -1.0, -9.635e-09, 4.516e-08, -1.0, -1.389e-08, 4.562e-08, -1.0, 1.201e-08, 5.168e-08, -1.0, 3.787e-08, 5.038e-08, -1.0, 3.618e-08, 4.516e-08, -1.0, 1.389e-08, 5.168e-08, -1.0, -3.787e-08, 4.562e-08, -1.0, -1.201e-08, 4.516e-08, -1.0, -1.389e-08, 5.038e-08, -1.0, -3.618e-08, 3.846e-08, -1.0, -4.75e-10, 3.578e-08, -1.0, 6.92e-10, 4.249e-08, -1.0, 4.789e-09, 4.291e-08, -1.0, 3.58e-09, 4.058e-08, -1.0, 3.966e-09, 5.713e-08, -1.0, -5.137e-09, 4.567e-08, -1.0, -1.107e-08, 4.644e-08, -1.0, -1.625e-08, 3.578e-08, -1.0, 6.92e-10, 3.578e-08, -1.0, 1.056e-08, 4.249e-08, -1.0, -4.759e-09, 4.249e-08, -1.0, 4.789e-09, 4.058e-08, -1.0, -3.537e-08, 4.058e-08, -1.0, 3.966e-09, 4.644e-08, -1.0, -1.625e-08, 4.644e-08, -1.0, 8.127e-09, 3.578e-08, -1.0, 1.056e-08, 3.846e-08, -1.0, 6.621e-09, 4.291e-08, -1.0, 0.0, 4.249e-08, -1.0, -4.759e-09, 5.713e-08, -1.0, 4.839e-10, 4.058e-08, -1.0, -3.537e-08, 4.644e-08, -1.0, 8.127e-09, 4.567e-08, -1.0, 8.928e-09, 3.846e-08, -1.0, 6.621e-09, 5.106e-08, -1.0, -1.129e-08, 5.219e-08, -1.0, -1.311e-08, 4.291e-08, -1.0, 0.0, 5.106e-08, -1.0, -3.195e-09, 3.846e-08, -1.0, -4.75e-10, 4.291e-08, -1.0, 3.58e-09, 5.219e-08, -1.0, -2.749e-09, 4.333e-08, -1.0, -8.159e-09, 5.713e-08, -1.0, 4.839e-10, 4.567e-08, -1.0, 8.928e-09, 4.322e-08, -1.0, -1.041e-08, 5.713e-08, -1.0, -5.137e-09, 4.333e-08, -1.0, 0.0, 4.322e-08, -1.0, 0.0, 4.567e-08, -1.0, -1.107e-08, -0.8414, 0.0, 0.5404, -0.8414, 0.0, 0.5404, -0.8414, 0.0, 0.5404, -0.8414, 0.0, 0.5404, -1.0, 0.0, 1.215e-07, -1.0, 0.0, 6.073e-08, -1.0, 0.0, 6.073e-08, -1.0, 0.0, 1.215e-07, 0.9855, 0.0, -0.1696, 0.9855, 0.0, -0.1696, 0.9855, 0.0, -0.1696, 0.9855, 0.0, -0.1696, -0.01079, 0.0, 0.9999, -0.01079, 0.0, 0.9999, -0.01079, 0.0, 0.9999, -0.01079, 0.0, 0.9999, 0.9117, 0.0, 0.4107, 0.9117, 0.0, 0.4107, 0.9117, 0.0, 0.4107, 0.9117, 0.0, 0.4107, 0.9117, 0.0, -0.4107, 0.9117, 0.0, -0.4107, 0.9117, 0.0, -0.4107, 0.9117, 0.0, -0.4107, 4.597e-08, -1.0, 4.531e-10, 4.576e-08, -1.0, 8.984e-10, 4.576e-08, -1.0, 8.984e-10, 4.576e-08, -1.0, 8.984e-10, 4.576e-08, -1.0, 8.984e-10, 4.576e-08, -1.0, 8.984e-10, 4.576e-08, -1.0, 8.984e-10, 4.576e-08, -1.0, 8.984e-10, 4.576e-08, -1.0, 8.984e-10, 4.598e-08, -1.0, 4.453e-10, 4.576e-08, -1.0, 2.858e-10, 4.576e-08, -1.0, 2.858e-10, 4.576e-08, -1.0, 2.858e-10, 4.576e-08, -1.0, 2.858e-10, 4.597e-08, -1.0, 1.441e-10, 4.598e-08, -1.0, 1.417e-10, 4.576e-08, -1.0, 2.858e-10, 4.576e-08, -1.0, 2.858e-10, 4.576e-08, -1.0, 2.858e-10, 4.576e-08, -1.0, 2.858e-10, 4.619e-08, -1.0, 0.0, 4.619e-08, -1.0, 0.0, 4.619e-08, -1.0, 0.0, 4.619e-08, -1.0, 0.0, 4.597e-08, -1.0, 4.531e-10, 4.598e-08, -1.0, 4.453e-10, 4.619e-08, -1.0, 0.0, 4.619e-08, -1.0, 0.0, 4.619e-08, -1.0, 0.0, 4.619e-08, -1.0, 0.0, 4.598e-08, -1.0, 1.417e-10, 4.597e-08, -1.0, 1.441e-10, -0.8414, 0.0, -0.5404, -0.8414, 0.0, -0.5404, -0.8414, 0.0, -0.5404, -0.8414, 0.0, -0.5404, 0.9855, 0.0, 0.1696, 0.9855, 0.0, 0.1696, 0.9855, 0.0, 0.1696, 0.9855, 0.0, 0.1696, 1.0, 0.0, 0.0, 1.0, 0.0, 0.0, 1.0, 0.0, 0.0, 1.0, 0.0, 0.0, -0.3851, 0.0, -0.9229, -0.3851, 0.0, -0.9229, -0.3851, 0.0, -0.9229, -0.3851, 0.0, -0.9229, 0.8414, 0.0, 0.5404, 0.8414, 0.0, 0.5404, 0.8414, 0.0, 0.5404, 0.8414, 0.0, 0.5404, 1.0, 0.0, 0.0, 1.0, 0.0, -6.297e-08, 1.0, 0.0, -6.297e-08, 1.0, 0.0, 0.0, -3.209e-09, 0.0, 1.0, -3.209e-09, 0.0, 1.0, -3.209e-09, 0.0, 1.0, -3.209e-09, 0.0, 1.0, 0.3851, 0.0, 0.9229, 0.3851, 0.0, 0.9229, 0.3851, 0.0, 0.9229, 0.3851, 0.0, 0.9229, 1.0, 0.0, -6.297e-08, 1.0, 0.0, 0.0, 1.0, 0.0, 0.0, 1.0, 0.0, -6.297e-08, 1.0, 0.0, -1.259e-07, 1.0, 0.0, -6.297e-08, 1.0, 0.0, -6.297e-08, 1.0, 0.0, -1.259e-07, -1.0, 0.0, 0.0, -1.0, 0.0, 0.0, -1.0, 0.0, 0.0, -1.0, 0.0, 0.0, -3.212e-09, 0.0, -1.0, -3.212e-09, 0.0, -1.0, -3.212e-09, 0.0, -1.0, -3.212e-09, 0.0, -1.0, 0.3851, 0.0, -0.9229, 0.3851, 0.0, -0.9229, 0.3851, 0.0, -0.9229, 0.3851, 0.0, -0.9229, 1.0, 0.0, -6.297e-08, 1.0, 0.0, -1.259e-07, 1.0, 0.0, -1.259e-07, 1.0, 0.0, -6.297e-08, -1.0, 0.0, 6.073e-08, -1.0, 0.0, 0.0, -1.0, 0.0, 0.0, -1.0, 0.0, 6.073e-08, 0.8414, 0.0, -0.5404, 0.8414, 0.0, -0.5404, 0.8414, 0.0, -0.5404, 0.8414, 0.0, -0.5404, -1.0, 0.0, 6.073e-08, -1.0, 0.0, 1.215e-07, -1.0, 0.0, 1.215e-07, -1.0, 0.0, 6.073e-08, -0.9855, 0.0, 0.1696, -0.9855, 0.0, 0.1696, -0.9855, 0.0, 0.1696, -0.9855, 0.0, 0.1696, -1.0, 0.0, 0.0, -1.0, 0.0, 6.073e-08, -1.0, 0.0, 6.073e-08, -1.0, 0.0, 0.0, 5.713e-08, -1.0, -5.137e-09, 4.058e-08, -1.0, 3.966e-09, 3.237e-08, -1.0, -1.021e-08, 1.103e-07, -1.0, 3.57e-08, 4.058e-08, -1.0, 3.966e-09, 1.025e-07, -1.0, -2.895e-09, 1.288e-07, -1.0, -4.303e-08, 3.237e-08, -1.0, -1.021e-08, 1.025e-07, -1.0, -2.895e-09, 5.713e-08, -1.0, -5.137e-09, 1.103e-07, -1.0, 3.57e-08, 1.288e-07, -1.0, -4.303e-08, 1.025e-07, -1.0, -2.895e-09, 4.058e-08, -1.0, 3.966e-09, 2.293e-08, -1.0, 3.975e-08, 1.311e-07, -1.0, 3.985e-08, 4.058e-08, -1.0, 3.966e-09, 4.058e-08, -1.0, -3.537e-08, 2.293e-08, -1.0, -1.193e-07, 2.293e-08, -1.0, 3.975e-08, 4.058e-08, -1.0, -3.537e-08, 1.025e-07, -1.0, -5.229e-08, 1.311e-07, -1.0, -1.196e-07, 2.293e-08, -1.0, -1.193e-07, 1.025e-07, -1.0, -5.229e-08, 1.025e-07, -1.0, -2.895e-09, 1.311e-07, -1.0, 3.985e-08, 1.311e-07, -1.0, -1.196e-07, 1.025e-07, -1.0, -5.229e-08, 4.058e-08, -1.0, -3.537e-08, 3.237e-08, -1.0, 1.021e-08, 1.288e-07, -1.0, 4.344e-08, 4.058e-08, -1.0, -3.537e-08, 5.713e-08, -1.0, 4.839e-10, 1.103e-07, -1.0, -3.532e-08, 3.237e-08, -1.0, 1.021e-08, 5.713e-08, -1.0, 4.839e-10, 1.025e-07, -1.0, -5.229e-08, 1.288e-07, -1.0, 4.344e-08, 1.103e-07, -1.0, -3.532e-08, 3.578e-08, -1.0, 6.92e-10, 2.315e-08, -1.0, 2.733e-08, 1.585e-08, -1.0, -3.387e-08, 1.589e-08, -1.0, -2.491e-08, 2.315e-08, -1.0, 2.733e-08, 2.315e-08, -1.0, -3.396e-09, 1.585e-08, -1.0, 6.775e-08, 1.585e-08, -1.0, -3.387e-08, 2.315e-08, -1.0, -3.396e-09, 3.578e-08, -1.0, 1.056e-08, 1.589e-08, -1.0, 7.697e-08, 1.585e-08, -1.0, 6.775e-08, 3.578e-08, -1.0, 1.056e-08, 3.578e-08, -1.0, 6.92e-10, 1.589e-08, -1.0, -2.491e-08, 1.589e-08, -1.0, 7.697e-08, 3.578e-08, -1.0, 6.92e-10, 3.846e-08, -1.0, -4.75e-10, 1.184e-08, -1.0, -4.642e-08, 3.051e-08, -1.0, 2.915e-08, 3.846e-08, -1.0, -4.75e-10, 2.315e-08, -1.0, 2.733e-08, 1.722e-08, -1.0, 7.386e-08, 1.184e-08, -1.0, -4.642e-08, 2.315e-08, -1.0, 2.733e-08, 3.578e-08, -1.0, 6.92e-10, 3.051e-08, -1.0, 2.915e-08, 1.722e-08, -1.0, 7.386e-08, 3.578e-08, -1.0, 1.056e-08, 2.315e-08, -1.0, -3.396e-09, 1.722e-08, -1.0, -7.386e-08, 3.051e-08, -1.0, -2.915e-08, 2.315e-08, -1.0, -3.396e-09, 3.846e-08, -1.0, 6.621e-09, 1.184e-08, -1.0, 4.642e-08, 1.722e-08, -1.0, -7.386e-08, 3.846e-08, -1.0, 6.621e-09, 3.578e-08, -1.0, 1.056e-08, 3.051e-08, -1.0, -2.915e-08, 1.184e-08, -1.0, 4.642e-08, 4.228e-08, -1.0, 9.674e-09, 4.228e-08, -1.0, 9.674e-09, 4.228e-08, -1.0, 9.674e-09, 3.427e-08, -1.0, 0.0, 3.427e-08, -1.0, 0.0, 3.427e-08, -1.0, 0.0, 3.427e-08, -1.0, 0.0, 4.228e-08, -1.0, 0.0, 4.228e-08, -1.0, 0.0, 4.228e-08, -1.0, 0.0, 4.237e-08, -1.0, -9.773e-09, 4.237e-08, -1.0, -9.773e-09, 4.237e-08, -1.0, -9.773e-09, 4.237e-08, -1.0, -9.773e-09, 5.264e-08, -1.0, 0.0, 5.264e-08, -1.0, 0.0, 5.264e-08, -1.0, 0.0, 5.264e-08, -1.0, 0.0, 5.264e-08, -1.0, 0.0, 5.264e-08, -1.0, 0.0, 0.01079, 0.0, -0.9999, 0.01079, 0.0, -0.9999, 0.01079, 0.0, -0.9999, 0.01079, 0.0, -0.9999, 1.0, 0.0, 0.0, 1.0, 0.0, 0.0, 1.0, 0.0, 0.0, 1.0, 0.0, 0.0, -1.0, 0.0, 0.0, -1.0, 0.0, 0.0, -1.0, 0.0, 0.0, -1.0, 0.0, 0.0, -0.8114, 0.0, 0.5845, -0.8114, 0.0, 0.5845, -0.8114, 0.0, 0.5845, -0.8114, 0.0, 0.5845, 1.0, 0.0, 0.0, 1.0, 0.0, 0.0, 1.0, 0.0, 0.0, 1.0, 0.0, 0.0, -1.0, 0.0, 0.0, -1.0, 0.0, 0.0, -1.0, 0.0, 0.0, -1.0, 0.0, 0.0, -1.0, 0.0, 0.0, -1.0, 0.0, 0.0, -1.0, 0.0, 0.0, -1.0, 0.0, 0.0, -0.01079, 0.0, -0.9999, -0.01079, 0.0, -0.9999, -0.01079, 0.0, -0.9999, -0.01079, 0.0, -0.9999, 1.0, 0.0, 3.273e-07, 1.0, 0.0, 3.273e-07, 1.0, 0.0, 3.273e-07, 1.0, 0.0, 3.273e-07, -0.8114, 0.0, -0.5845, -0.8114, 0.0, -0.5845, -0.8114, 0.0, -0.5845, -0.8114, 0.0, -0.5845, -0.01079, 0.0, -0.9999, -0.01079, 0.0, -0.9999, -0.01079, 0.0, -0.9999, -0.01079, 0.0, -0.9999, 0.01079, 0.0, -0.9999, 0.01079, 0.0, -0.9999, 0.01079, 0.0, -0.9999, 0.01079, 0.0, -0.9999, 0.01079, 0.0, 0.9999, 0.01079, 0.0, 0.9999, 0.01079, 0.0, 0.9999, 0.01079, 0.0, 0.9999, -0.01079, 0.0, 0.9999, -0.01079, 0.0, 0.9999, -0.01079, 0.0, 0.9999, -0.01079, 0.0, 0.9999])] * 3)])

# ---- objects
ob_cube_093 = bpy.data.objects.new('Cube.093', me_cube_353)

# ---- transforms, parenting, visibility, modifiers, constraints
ob_cube_093.location = (0.05021, 0.0111, 1.479)
ob_cube_093.rotation_euler = (1.629e-07, 8.742e-08, -3.239e-22)
ob_cube_093.color = (0.8, 0.8, 0.8, 1.0)

# ---- collection membership
col_collection.objects.link(ob_cube_093)

# ---- scene / render settings (as saved in the file)
scene.frame_start = 1; scene.frame_end = 250; scene.frame_set(1)
scene.render.engine = 'BLENDER_EEVEE_NEXT'
scene.render.fps = 30
bpy.context.view_layer.update()

# ---- added for rendering (the .blend has no active camera): camera
cam_auto = bpy.data.cameras.new('AutoCamera')
cam_auto.lens = 50.0
cam_auto.sensor_width = 36.0
cam_auto.clip_end = 1000.0
ob_auto_camera = bpy.data.objects.new('AutoCamera', cam_auto)
scene.collection.objects.link(ob_auto_camera)
ob_auto_camera.location = (0.727119, -0.784145, 2.01479)
ob_auto_camera.rotation_euler = (1.09748, -7.21219e-08, 0.694738)
scene.camera = ob_auto_camera
bpy.context.view_layer.update()
